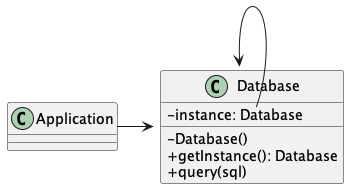

The diagram above was rendered by PlantUML. Its source (embedded in the PNG):
@startuml Singleton Pseudocode
skinparam ClassAttributeIconSize 0

class Application

class Database {
  - instance: Database
  - Database()
  + getInstance(): Database
  + query(sql)
}

Database::instance --> Database

Application -> Database
@enduml